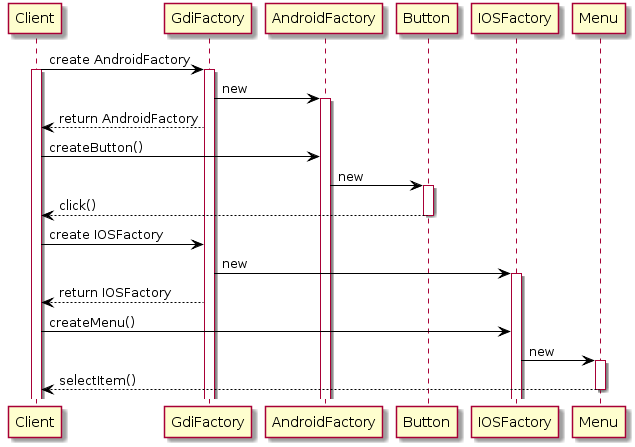

The diagram above was rendered by PlantUML. Its source (embedded in the PNG):
@startuml
  skinparam class {
	BackgroundColor White
	ArrowColor Black
	BorderColor Black
	
}
Client -> GdiFactory: create AndroidFactory
activate Client
activate GdiFactory

GdiFactory -> AndroidFactory: new
activate AndroidFactory

Client <-- GdiFactory: return AndroidFactory
Client -> AndroidFactory: createButton()
AndroidFactory -> Button: new
activate Button
Client <-- Button: click()
deactivate Button

Client -> GdiFactory: create IOSFactory
GdiFactory -> IOSFactory: new
activate IOSFactory
Client <-- GdiFactory: return IOSFactory
Client -> IOSFactory: createMenu()

IOSFactory -> Menu: new
activate Menu
Client <-- Menu: selectItem()
deactivate Menu


@enduml